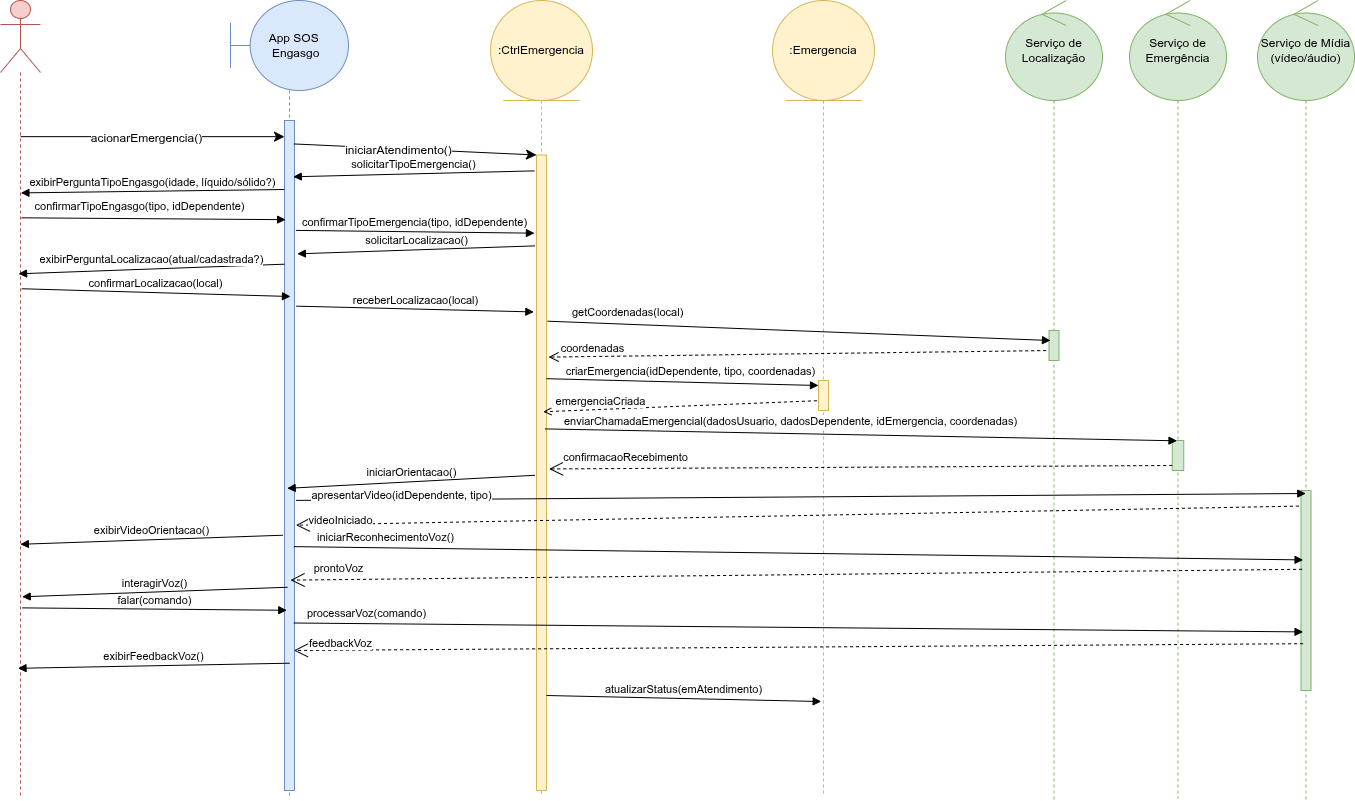

The diagram above was exported from draw.io. Its source (the exported page's mxGraphModel, read from the mxfile embedded in the PNG):
<mxGraphModel dx="1426" dy="777" grid="1" gridSize="10" guides="1" tooltips="1" connect="1" arrows="1" fold="1" page="1" pageScale="1" pageWidth="1400" pageHeight="850" math="0" shadow="0">
  <root>
    <mxCell id="0" />
    <mxCell id="1" parent="0" />
    <mxCell id="gkiI6CTWwu8F7nw1ogbi-1" value="" style="shape=umlLifeline;perimeter=lifelinePerimeter;whiteSpace=wrap;html=1;container=1;dropTarget=0;collapsible=0;recursiveResize=0;outlineConnect=0;portConstraint=eastwest;newEdgeStyle={&quot;curved&quot;:0,&quot;rounded&quot;:0};participant=umlActor;fillColor=#f8cecc;strokeColor=#b85450;size=72;" parent="1" vertex="1">
      <mxGeometry x="20" y="30" width="40" height="795" as="geometry" />
    </mxCell>
    <mxCell id="gkiI6CTWwu8F7nw1ogbi-9" value="&amp;nbsp; &amp;nbsp; App SOS&amp;nbsp;&lt;div&gt;&lt;span style=&quot;background-color: transparent; color: light-dark(rgb(0, 0, 0), rgb(255, 255, 255));&quot;&gt;&amp;nbsp; &amp;nbsp; Engasgo&lt;/span&gt;&lt;/div&gt;" style="shape=umlLifeline;perimeter=lifelinePerimeter;whiteSpace=wrap;html=1;container=1;dropTarget=0;collapsible=0;recursiveResize=0;outlineConnect=0;portConstraint=eastwest;newEdgeStyle={&quot;curved&quot;:0,&quot;rounded&quot;:0};participant=umlBoundary;fillColor=#dae8fc;strokeColor=#6c8ebf;size=90;align=center;" parent="1" vertex="1">
      <mxGeometry x="250" y="30" width="118" height="795" as="geometry" />
    </mxCell>
    <mxCell id="gkiI6CTWwu8F7nw1ogbi-10" value="" style="html=1;points=[[0,0,0,0,5],[0,1,0,0,-5],[1,0,0,0,5],[1,1,0,0,-5]];perimeter=orthogonalPerimeter;outlineConnect=0;targetShapes=umlLifeline;portConstraint=eastwest;newEdgeStyle={&quot;curved&quot;:0,&quot;rounded&quot;:0};fillColor=#dae8fc;strokeColor=#6c8ebf;" parent="gkiI6CTWwu8F7nw1ogbi-9" vertex="1">
      <mxGeometry x="54" y="120" width="10" height="670" as="geometry" />
    </mxCell>
    <mxCell id="gkiI6CTWwu8F7nw1ogbi-17" value=":CtrlEmergencia" style="shape=umlLifeline;perimeter=lifelinePerimeter;whiteSpace=wrap;html=1;container=1;dropTarget=0;collapsible=0;recursiveResize=0;outlineConnect=0;portConstraint=eastwest;newEdgeStyle={&quot;curved&quot;:0,&quot;rounded&quot;:0};participant=umlEntity;fillColor=#fff2cc;strokeColor=#d6b656;size=100;" parent="1" vertex="1">
      <mxGeometry x="510" y="30" width="102" height="795" as="geometry" />
    </mxCell>
    <mxCell id="gkiI6CTWwu8F7nw1ogbi-18" value="" style="html=1;points=[[0,0,0,0,5],[0,1,0,0,-5],[1,0,0,0,5],[1,1,0,0,-5]];perimeter=orthogonalPerimeter;outlineConnect=0;targetShapes=umlLifeline;portConstraint=eastwest;newEdgeStyle={&quot;curved&quot;:0,&quot;rounded&quot;:0};fillColor=#fff2cc;strokeColor=#d6b656;" parent="gkiI6CTWwu8F7nw1ogbi-17" vertex="1">
      <mxGeometry x="46" y="154.5" width="10" height="635.5" as="geometry" />
    </mxCell>
    <mxCell id="gkiI6CTWwu8F7nw1ogbi-22" value="Serviço de Localização" style="shape=umlLifeline;perimeter=lifelinePerimeter;whiteSpace=wrap;html=1;container=1;dropTarget=0;collapsible=0;recursiveResize=0;outlineConnect=0;portConstraint=eastwest;newEdgeStyle={&quot;curved&quot;:0,&quot;rounded&quot;:0};participant=umlControl;fillColor=#d5e8d4;strokeColor=#82b366;size=100;" parent="1" vertex="1">
      <mxGeometry x="1025" y="30" width="97" height="799" as="geometry" />
    </mxCell>
    <mxCell id="gkiI6CTWwu8F7nw1ogbi-23" value="" style="html=1;points=[[0,0,0,0,5],[0,1,0,0,-5],[1,0,0,0,5],[1,1,0,0,-5]];perimeter=orthogonalPerimeter;outlineConnect=0;targetShapes=umlLifeline;portConstraint=eastwest;newEdgeStyle={&quot;curved&quot;:0,&quot;rounded&quot;:0};fillColor=#d5e8d4;strokeColor=#82b366;" parent="gkiI6CTWwu8F7nw1ogbi-22" vertex="1">
      <mxGeometry x="43.5" y="330" width="10" height="30" as="geometry" />
    </mxCell>
    <mxCell id="gkiI6CTWwu8F7nw1ogbi-27" style="edgeStyle=none;curved=0;rounded=0;orthogonalLoop=1;jettySize=auto;html=1;exitX=0.503;exitY=0.172;exitDx=0;exitDy=0;exitPerimeter=0;fontSize=12;startSize=8;endSize=8;" parent="1" edge="1">
      <mxGeometry relative="1" as="geometry">
        <mxPoint x="40.11999999999989" y="166.13999999999987" as="sourcePoint" />
        <mxPoint x="304" y="166.13999999999987" as="targetPoint" />
      </mxGeometry>
    </mxCell>
    <mxCell id="gkiI6CTWwu8F7nw1ogbi-28" value="acionarEmergencia()" style="edgeLabel;html=1;align=center;verticalAlign=middle;resizable=0;points=[];fontSize=12;" parent="gkiI6CTWwu8F7nw1ogbi-27" connectable="0" vertex="1">
      <mxGeometry x="-0.0533" y="-1" relative="1" as="geometry">
        <mxPoint as="offset" />
      </mxGeometry>
    </mxCell>
    <mxCell id="gkiI6CTWwu8F7nw1ogbi-29" style="rounded=0;orthogonalLoop=1;jettySize=auto;html=1;fontSize=12;startSize=8;endSize=8;exitX=0.943;exitY=0.035;exitDx=0;exitDy=0;exitPerimeter=0;" parent="1" source="gkiI6CTWwu8F7nw1ogbi-10" target="gkiI6CTWwu8F7nw1ogbi-18" edge="1">
      <mxGeometry relative="1" as="geometry">
        <mxPoint x="350" y="189" as="targetPoint" />
      </mxGeometry>
    </mxCell>
    <mxCell id="gkiI6CTWwu8F7nw1ogbi-30" value="iniciarAtendimento()" style="edgeLabel;html=1;align=center;verticalAlign=middle;resizable=0;points=[];fontSize=12;" parent="gkiI6CTWwu8F7nw1ogbi-29" connectable="0" vertex="1">
      <mxGeometry x="-0.1469" relative="1" as="geometry">
        <mxPoint y="1" as="offset" />
      </mxGeometry>
    </mxCell>
    <mxCell id="QRfCFPnWPK1F8j3HzMPi-2" value="Serviço de Emergência" style="shape=umlLifeline;perimeter=lifelinePerimeter;whiteSpace=wrap;html=1;container=1;dropTarget=0;collapsible=0;recursiveResize=0;outlineConnect=0;portConstraint=eastwest;newEdgeStyle={&quot;curved&quot;:0,&quot;rounded&quot;:0};participant=umlControl;fillColor=#d5e8d4;strokeColor=#82b366;size=100;" vertex="1" parent="1">
      <mxGeometry x="1149" y="30" width="97" height="798" as="geometry" />
    </mxCell>
    <mxCell id="QRfCFPnWPK1F8j3HzMPi-3" value="" style="html=1;points=[[0,0,0,0,5],[0,1,0,0,-5],[1,0,0,0,5],[1,1,0,0,-5]];perimeter=orthogonalPerimeter;outlineConnect=0;targetShapes=umlLifeline;portConstraint=eastwest;newEdgeStyle={&quot;curved&quot;:0,&quot;rounded&quot;:0};fillColor=#d5e8d4;strokeColor=#82b366;" vertex="1" parent="QRfCFPnWPK1F8j3HzMPi-2">
      <mxGeometry x="42.75" y="440" width="11.5" height="30" as="geometry" />
    </mxCell>
    <mxCell id="QRfCFPnWPK1F8j3HzMPi-8" value="Serviço de Mídia (vídeo/áudio)" style="shape=umlLifeline;perimeter=lifelinePerimeter;whiteSpace=wrap;html=1;container=1;dropTarget=0;collapsible=0;recursiveResize=0;outlineConnect=0;portConstraint=eastwest;newEdgeStyle={&quot;curved&quot;:0,&quot;rounded&quot;:0};participant=umlControl;fillColor=#d5e8d4;strokeColor=#82b366;size=100;" vertex="1" parent="1">
      <mxGeometry x="1277" y="30" width="97" height="800" as="geometry" />
    </mxCell>
    <mxCell id="QRfCFPnWPK1F8j3HzMPi-9" value="" style="html=1;points=[[0,0,0,0,5],[0,1,0,0,-5],[1,0,0,0,5],[1,1,0,0,-5]];perimeter=orthogonalPerimeter;outlineConnect=0;targetShapes=umlLifeline;portConstraint=eastwest;newEdgeStyle={&quot;curved&quot;:0,&quot;rounded&quot;:0};fillColor=#d5e8d4;strokeColor=#82b366;" vertex="1" parent="QRfCFPnWPK1F8j3HzMPi-8">
      <mxGeometry x="43.5" y="490" width="10" height="200" as="geometry" />
    </mxCell>
    <mxCell id="QRfCFPnWPK1F8j3HzMPi-10" value=":Emergencia" style="shape=umlLifeline;perimeter=lifelinePerimeter;whiteSpace=wrap;html=1;container=1;dropTarget=0;collapsible=0;recursiveResize=0;outlineConnect=0;portConstraint=eastwest;newEdgeStyle={&quot;curved&quot;:0,&quot;rounded&quot;:0};participant=umlEntity;fillColor=#fff2cc;strokeColor=#d6b656;size=100;" vertex="1" parent="1">
      <mxGeometry x="792" y="30" width="102" height="795" as="geometry" />
    </mxCell>
    <mxCell id="QRfCFPnWPK1F8j3HzMPi-11" value="" style="html=1;points=[[0,0,0,0,5],[0,1,0,0,-5],[1,0,0,0,5],[1,1,0,0,-5]];perimeter=orthogonalPerimeter;outlineConnect=0;targetShapes=umlLifeline;portConstraint=eastwest;newEdgeStyle={&quot;curved&quot;:0,&quot;rounded&quot;:0};fillColor=#fff2cc;strokeColor=#d6b656;" vertex="1" parent="QRfCFPnWPK1F8j3HzMPi-10">
      <mxGeometry x="46" y="380" width="10" height="30" as="geometry" />
    </mxCell>
    <mxCell id="QRfCFPnWPK1F8j3HzMPi-14" value="solicitarTipoEmergencia()" style="html=1;verticalAlign=bottom;endArrow=block;curved=0;rounded=0;exitX=-0.206;exitY=0.025;exitDx=0;exitDy=0;exitPerimeter=0;entryX=0.876;entryY=0.084;entryDx=0;entryDy=0;entryPerimeter=0;" edge="1" parent="1" source="gkiI6CTWwu8F7nw1ogbi-18" target="gkiI6CTWwu8F7nw1ogbi-10">
      <mxGeometry width="80" relative="1" as="geometry">
        <mxPoint x="562.8299999999999" y="206.7945000000002" as="sourcePoint" />
        <mxPoint x="307.35000000000036" y="216.96000000000004" as="targetPoint" />
      </mxGeometry>
    </mxCell>
    <mxCell id="QRfCFPnWPK1F8j3HzMPi-15" value="exibirPerguntaTipoEngasgo(idade, líquido/sólido?)" style="html=1;verticalAlign=bottom;endArrow=block;curved=0;rounded=0;exitX=-0.016;exitY=0.103;exitDx=0;exitDy=0;exitPerimeter=0;entryX=0.51;entryY=0.242;entryDx=0;entryDy=0;entryPerimeter=0;" edge="1" parent="1" source="gkiI6CTWwu8F7nw1ogbi-10" target="gkiI6CTWwu8F7nw1ogbi-1">
      <mxGeometry width="80" relative="1" as="geometry">
        <mxPoint x="310" y="246.3699999999999" as="sourcePoint" />
        <mxPoint x="41.11999999999989" y="267.6299999999999" as="targetPoint" />
      </mxGeometry>
    </mxCell>
    <mxCell id="QRfCFPnWPK1F8j3HzMPi-16" value="confirmarTipoEngasgo(tipo, idDependente)" style="html=1;verticalAlign=bottom;endArrow=block;curved=0;rounded=0;exitX=0.528;exitY=0.336;exitDx=0;exitDy=0;exitPerimeter=0;entryX=0.112;entryY=0.148;entryDx=0;entryDy=0;entryPerimeter=0;" edge="1" parent="1" target="gkiI6CTWwu8F7nw1ogbi-10">
      <mxGeometry x="-0.1091" y="3" width="80" relative="1" as="geometry">
        <mxPoint x="41.11999999999989" y="247.32000000000016" as="sourcePoint" />
        <mxPoint x="307.7800000000002" y="254.68000000000006" as="targetPoint" />
        <mxPoint as="offset" />
      </mxGeometry>
    </mxCell>
    <mxCell id="QRfCFPnWPK1F8j3HzMPi-17" value="confirmarTipoEmergencia(tipo, idDependente)" style="html=1;verticalAlign=bottom;endArrow=block;curved=0;rounded=0;exitX=1.142;exitY=0.164;exitDx=0;exitDy=0;exitPerimeter=0;entryX=-0.206;entryY=0.123;entryDx=0;entryDy=0;entryPerimeter=0;" edge="1" parent="1" source="gkiI6CTWwu8F7nw1ogbi-10" target="gkiI6CTWwu8F7nw1ogbi-18">
      <mxGeometry width="80" relative="1" as="geometry">
        <mxPoint x="310" y="307.3800000000001" as="sourcePoint" />
        <mxPoint x="559.0499999999997" y="300.6779999999999" as="targetPoint" />
      </mxGeometry>
    </mxCell>
    <mxCell id="QRfCFPnWPK1F8j3HzMPi-18" value="solicitarLocalizacao()" style="html=1;verticalAlign=bottom;endArrow=block;curved=0;rounded=0;entryX=1.288;entryY=0.199;entryDx=0;entryDy=0;entryPerimeter=0;exitX=-0.147;exitY=0.143;exitDx=0;exitDy=0;exitPerimeter=0;" edge="1" parent="1" source="gkiI6CTWwu8F7nw1ogbi-18" target="gkiI6CTWwu8F7nw1ogbi-10">
      <mxGeometry width="80" relative="1" as="geometry">
        <mxPoint x="560.1100000000001" y="306.9465" as="sourcePoint" />
        <mxPoint x="309.94399999999996" y="316.4999999999998" as="targetPoint" />
      </mxGeometry>
    </mxCell>
    <mxCell id="QRfCFPnWPK1F8j3HzMPi-19" value="exibirPerguntaLocalizacao(atual/cadastrada?)" style="html=1;verticalAlign=bottom;endArrow=block;curved=0;rounded=0;entryX=0.451;entryY=0.34;entryDx=0;entryDy=0;entryPerimeter=0;exitX=-0.006;exitY=0.21;exitDx=0;exitDy=0;exitPerimeter=0;" edge="1" parent="1">
      <mxGeometry width="80" relative="1" as="geometry">
        <mxPoint x="303.9399999999998" y="293.69999999999993" as="sourcePoint" />
        <mxPoint x="38.039999999999964" y="303.30000000000007" as="targetPoint" />
      </mxGeometry>
    </mxCell>
    <mxCell id="QRfCFPnWPK1F8j3HzMPi-20" value="confirmarLocalizacao(local)" style="html=1;verticalAlign=bottom;endArrow=block;curved=0;rounded=0;exitX=0.529;exitY=0.55;exitDx=0;exitDy=0;exitPerimeter=0;entryX=0.6;entryY=0.5;entryDx=0;entryDy=0;entryPerimeter=0;" edge="1" parent="1">
      <mxGeometry width="80" relative="1" as="geometry">
        <mxPoint x="41.16000000000008" y="318.2500000000002" as="sourcePoint" />
        <mxPoint x="310" y="326" as="targetPoint" />
      </mxGeometry>
    </mxCell>
    <mxCell id="QRfCFPnWPK1F8j3HzMPi-21" value="receberLocalizacao(local)" style="html=1;verticalAlign=bottom;endArrow=block;curved=0;rounded=0;entryX=-0.267;entryY=0.505;entryDx=0;entryDy=0;entryPerimeter=0;exitX=1.189;exitY=0.518;exitDx=0;exitDy=0;exitPerimeter=0;" edge="1" parent="1">
      <mxGeometry width="80" relative="1" as="geometry">
        <mxPoint x="315.8900000000003" y="335.6600000000001" as="sourcePoint" />
        <mxPoint x="553.3300000000004" y="341.4275" as="targetPoint" />
      </mxGeometry>
    </mxCell>
    <mxCell id="QRfCFPnWPK1F8j3HzMPi-24" value="getCoordenadas(local)" style="html=1;verticalAlign=bottom;endArrow=block;curved=0;rounded=0;exitX=1.1;exitY=0.304;exitDx=0;exitDy=0;exitPerimeter=0;entryX=0.15;entryY=0.333;entryDx=0;entryDy=0;entryPerimeter=0;align=left;" edge="1" parent="1" target="gkiI6CTWwu8F7nw1ogbi-23">
      <mxGeometry x="-0.9079" y="1" width="80" relative="1" as="geometry">
        <mxPoint x="567" y="350.692" as="sourcePoint" />
        <mxPoint x="1068.5" y="381" as="targetPoint" />
        <mxPoint as="offset" />
      </mxGeometry>
    </mxCell>
    <mxCell id="QRfCFPnWPK1F8j3HzMPi-25" value="coordenadas" style="html=1;verticalAlign=bottom;endArrow=open;dashed=1;endSize=8;curved=0;rounded=0;exitX=-0.279;exitY=0.669;exitDx=0;exitDy=0;exitPerimeter=0;entryX=1.206;entryY=0.318;entryDx=0;entryDy=0;entryPerimeter=0;" edge="1" parent="1" source="gkiI6CTWwu8F7nw1ogbi-23" target="gkiI6CTWwu8F7nw1ogbi-18">
      <mxGeometry x="0.8237" y="1" relative="1" as="geometry">
        <mxPoint x="1210" y="699" as="sourcePoint" />
        <mxPoint x="1100" y="779" as="targetPoint" />
        <mxPoint as="offset" />
      </mxGeometry>
    </mxCell>
    <mxCell id="QRfCFPnWPK1F8j3HzMPi-26" value="criarEmergencia(idDependente, tipo, coordenadas)" style="html=1;verticalAlign=bottom;endArrow=block;curved=0;rounded=0;exitX=0.995;exitY=0.352;exitDx=0;exitDy=0;exitPerimeter=0;entryX=0;entryY=0;entryDx=0;entryDy=5;entryPerimeter=0;" edge="1" parent="1" source="gkiI6CTWwu8F7nw1ogbi-18" target="QRfCFPnWPK1F8j3HzMPi-11">
      <mxGeometry x="0.0587" y="2" width="80" relative="1" as="geometry">
        <mxPoint x="670" y="699" as="sourcePoint" />
        <mxPoint x="750" y="699" as="targetPoint" />
        <mxPoint as="offset" />
      </mxGeometry>
    </mxCell>
    <mxCell id="QRfCFPnWPK1F8j3HzMPi-27" value="emergenciaCriada" style="html=1;verticalAlign=bottom;endArrow=open;curved=0;rounded=0;entryX=0.679;entryY=0.404;entryDx=0;entryDy=0;entryPerimeter=0;exitX=-0.163;exitY=0.675;exitDx=0;exitDy=0;exitPerimeter=0;dashed=1;endFill=0;" edge="1" parent="1" source="QRfCFPnWPK1F8j3HzMPi-11" target="gkiI6CTWwu8F7nw1ogbi-18">
      <mxGeometry x="0.5821" y="1" width="80" relative="1" as="geometry">
        <mxPoint x="660" y="819" as="sourcePoint" />
        <mxPoint x="740" y="819" as="targetPoint" />
        <mxPoint as="offset" />
      </mxGeometry>
    </mxCell>
    <mxCell id="QRfCFPnWPK1F8j3HzMPi-28" value="enviarChamadaEmergencial(dadosUsuario, dadosDependente, idEmergencia, coordenadas)" style="html=1;verticalAlign=bottom;endArrow=block;curved=0;rounded=0;exitX=0.844;exitY=0.431;exitDx=0;exitDy=0;exitPerimeter=0;entryX=0.412;entryY=0.01;entryDx=0;entryDy=0;entryPerimeter=0;" edge="1" parent="1" source="gkiI6CTWwu8F7nw1ogbi-18" target="QRfCFPnWPK1F8j3HzMPi-3">
      <mxGeometry x="-0.2232" y="3" width="80" relative="1" as="geometry">
        <mxPoint x="660" y="819" as="sourcePoint" />
        <mxPoint x="1460" y="749" as="targetPoint" />
        <mxPoint as="offset" />
      </mxGeometry>
    </mxCell>
    <mxCell id="QRfCFPnWPK1F8j3HzMPi-29" value="confirmacaoRecebimento" style="endArrow=open;endSize=12;dashed=1;html=1;rounded=0;exitX=0;exitY=1;exitDx=0;exitDy=-5;exitPerimeter=0;entryX=1.265;entryY=0.494;entryDx=0;entryDy=0;entryPerimeter=0;" edge="1" parent="1" source="QRfCFPnWPK1F8j3HzMPi-3" target="gkiI6CTWwu8F7nw1ogbi-18">
      <mxGeometry x="0.7542" y="-11" width="160" relative="1" as="geometry">
        <mxPoint x="1380" y="819" as="sourcePoint" />
        <mxPoint x="1540" y="819" as="targetPoint" />
        <mxPoint as="offset" />
      </mxGeometry>
    </mxCell>
    <mxCell id="QRfCFPnWPK1F8j3HzMPi-30" value="iniciarOrientacao()" style="html=1;verticalAlign=bottom;endArrow=block;curved=0;rounded=0;exitX=-0.156;exitY=0.504;exitDx=0;exitDy=0;exitPerimeter=0;entryX=0.267;entryY=0.549;entryDx=0;entryDy=0;entryPerimeter=0;" edge="1" parent="1" source="gkiI6CTWwu8F7nw1ogbi-18" target="gkiI6CTWwu8F7nw1ogbi-10">
      <mxGeometry width="80" relative="1" as="geometry">
        <mxPoint x="380" y="819" as="sourcePoint" />
        <mxPoint x="460" y="819" as="targetPoint" />
      </mxGeometry>
    </mxCell>
    <mxCell id="QRfCFPnWPK1F8j3HzMPi-32" value="apresentarVideo(idDependente, tipo)" style="html=1;verticalAlign=bottom;endArrow=block;curved=0;rounded=0;exitX=1.156;exitY=0.567;exitDx=0;exitDy=0;exitPerimeter=0;entryX=0.475;entryY=0.015;entryDx=0;entryDy=0;entryPerimeter=0;" edge="1" parent="1" source="gkiI6CTWwu8F7nw1ogbi-10" target="QRfCFPnWPK1F8j3HzMPi-9">
      <mxGeometry x="-0.7926" y="-5" width="80" relative="1" as="geometry">
        <mxPoint x="380" y="819" as="sourcePoint" />
        <mxPoint x="1702.5" y="839" as="targetPoint" />
        <mxPoint as="offset" />
      </mxGeometry>
    </mxCell>
    <mxCell id="QRfCFPnWPK1F8j3HzMPi-33" value="videoIniciado" style="endArrow=open;endSize=12;dashed=1;html=1;rounded=0;exitX=-0.213;exitY=0.078;exitDx=0;exitDy=0;exitPerimeter=0;entryX=1.142;entryY=0.604;entryDx=0;entryDy=0;entryPerimeter=0;" edge="1" parent="1" source="QRfCFPnWPK1F8j3HzMPi-9" target="gkiI6CTWwu8F7nw1ogbi-10">
      <mxGeometry x="0.9102" y="-4" width="160" relative="1" as="geometry">
        <mxPoint x="1610" y="929" as="sourcePoint" />
        <mxPoint x="1770" y="929" as="targetPoint" />
        <mxPoint as="offset" />
      </mxGeometry>
    </mxCell>
    <mxCell id="QRfCFPnWPK1F8j3HzMPi-34" value="exibirVideoOrientacao()" style="html=1;verticalAlign=bottom;endArrow=block;curved=0;rounded=0;exitX=-0.178;exitY=0.619;exitDx=0;exitDy=0;exitPerimeter=0;entryX=0.496;entryY=0.684;entryDx=0;entryDy=0;entryPerimeter=0;" edge="1" parent="1" source="gkiI6CTWwu8F7nw1ogbi-10" target="gkiI6CTWwu8F7nw1ogbi-1">
      <mxGeometry width="80" relative="1" as="geometry">
        <mxPoint x="120" y="929" as="sourcePoint" />
        <mxPoint x="200" y="929" as="targetPoint" />
      </mxGeometry>
    </mxCell>
    <mxCell id="QRfCFPnWPK1F8j3HzMPi-35" value="iniciarReconhecimentoVoz()" style="html=1;verticalAlign=bottom;endArrow=block;curved=0;rounded=0;entryX=0.208;entryY=0.347;entryDx=0;entryDy=0;entryPerimeter=0;exitX=0.935;exitY=0.636;exitDx=0;exitDy=0;exitPerimeter=0;" edge="1" parent="1" source="gkiI6CTWwu8F7nw1ogbi-10" target="QRfCFPnWPK1F8j3HzMPi-9">
      <mxGeometry x="-0.8168" y="1" width="80" relative="1" as="geometry">
        <mxPoint x="340" y="580" as="sourcePoint" />
        <mxPoint x="1740" y="709" as="targetPoint" />
        <mxPoint as="offset" />
      </mxGeometry>
    </mxCell>
    <mxCell id="QRfCFPnWPK1F8j3HzMPi-36" value="prontoVoz" style="endArrow=open;endSize=12;dashed=1;html=1;rounded=0;entryX=0.6;entryY=0.686;entryDx=0;entryDy=0;entryPerimeter=0;exitX=0.109;exitY=0.394;exitDx=0;exitDy=0;exitPerimeter=0;" edge="1" parent="1" source="QRfCFPnWPK1F8j3HzMPi-9" target="gkiI6CTWwu8F7nw1ogbi-10">
      <mxGeometry x="0.9052" y="-11" width="160" relative="1" as="geometry">
        <mxPoint x="1760" y="939.0799999999999" as="sourcePoint" />
        <mxPoint x="311.3699999999999" y="940.4799999999998" as="targetPoint" />
        <mxPoint as="offset" />
      </mxGeometry>
    </mxCell>
    <mxCell id="QRfCFPnWPK1F8j3HzMPi-37" value="interagirVoz()" style="html=1;verticalAlign=bottom;endArrow=block;curved=0;rounded=0;exitX=0.483;exitY=0.733;exitDx=0;exitDy=0;exitPerimeter=0;entryX=0.543;entryY=0.745;entryDx=0;entryDy=0;entryPerimeter=0;" edge="1" parent="1">
      <mxGeometry width="80" relative="1" as="geometry">
        <mxPoint x="306.9939999999999" y="616.7350000000001" as="sourcePoint" />
        <mxPoint x="41.72000000000003" y="626.2750000000001" as="targetPoint" />
      </mxGeometry>
    </mxCell>
    <mxCell id="QRfCFPnWPK1F8j3HzMPi-38" value="falar(comando)" style="html=1;verticalAlign=bottom;endArrow=block;curved=0;rounded=0;exitX=0.543;exitY=0.764;exitDx=0;exitDy=0;exitPerimeter=0;entryX=0.229;entryY=0.731;entryDx=0;entryDy=0;entryPerimeter=0;" edge="1" parent="1" source="gkiI6CTWwu8F7nw1ogbi-1" target="gkiI6CTWwu8F7nw1ogbi-10">
      <mxGeometry width="80" relative="1" as="geometry">
        <mxPoint x="140" y="939" as="sourcePoint" />
        <mxPoint x="220" y="939" as="targetPoint" />
      </mxGeometry>
    </mxCell>
    <mxCell id="QRfCFPnWPK1F8j3HzMPi-40" value="processarVoz(comando)" style="html=1;verticalAlign=bottom;endArrow=block;curved=0;rounded=0;exitX=0.932;exitY=0.75;exitDx=0;exitDy=0;exitPerimeter=0;entryX=0.208;entryY=0.707;entryDx=0;entryDy=0;entryPerimeter=0;" edge="1" parent="1" source="gkiI6CTWwu8F7nw1ogbi-10" target="QRfCFPnWPK1F8j3HzMPi-9">
      <mxGeometry x="-0.8545" y="1" width="80" relative="1" as="geometry">
        <mxPoint x="320" y="949" as="sourcePoint" />
        <mxPoint x="400" y="949" as="targetPoint" />
        <mxPoint as="offset" />
      </mxGeometry>
    </mxCell>
    <mxCell id="QRfCFPnWPK1F8j3HzMPi-41" value="feedbackVoz" style="endArrow=open;endSize=12;dashed=1;html=1;rounded=0;exitX=0.47;exitY=0.804;exitDx=0;exitDy=0;exitPerimeter=0;entryX=0.932;entryY=0.791;entryDx=0;entryDy=0;entryPerimeter=0;" edge="1" parent="1" source="QRfCFPnWPK1F8j3HzMPi-8" target="gkiI6CTWwu8F7nw1ogbi-10">
      <mxGeometry x="0.9088" y="-7" width="160" relative="1" as="geometry">
        <mxPoint x="650" y="939" as="sourcePoint" />
        <mxPoint x="810" y="939" as="targetPoint" />
        <mxPoint as="offset" />
      </mxGeometry>
    </mxCell>
    <mxCell id="QRfCFPnWPK1F8j3HzMPi-42" value="exibirFeedbackVoz()" style="html=1;verticalAlign=bottom;endArrow=block;curved=0;rounded=0;entryX=0.438;entryY=0.84;entryDx=0;entryDy=0;entryPerimeter=0;exitX=0.511;exitY=0.81;exitDx=0;exitDy=0;exitPerimeter=0;" edge="1" parent="1" source="gkiI6CTWwu8F7nw1ogbi-10" target="gkiI6CTWwu8F7nw1ogbi-1">
      <mxGeometry width="80" relative="1" as="geometry">
        <mxPoint x="690" y="939" as="sourcePoint" />
        <mxPoint x="770" y="939" as="targetPoint" />
      </mxGeometry>
    </mxCell>
    <mxCell id="QRfCFPnWPK1F8j3HzMPi-43" value="atualizarStatus(emAtendimento)" style="html=1;verticalAlign=bottom;endArrow=block;curved=0;rounded=0;exitX=1;exitY=1;exitDx=0;exitDy=-5;exitPerimeter=0;entryX=0.477;entryY=0.995;entryDx=0;entryDy=0;entryPerimeter=0;" edge="1" parent="1">
      <mxGeometry width="80" relative="1" as="geometry">
        <mxPoint x="566" y="725" as="sourcePoint" />
        <mxPoint x="840.654" y="731.0250000000001" as="targetPoint" />
      </mxGeometry>
    </mxCell>
  </root>
</mxGraphModel>